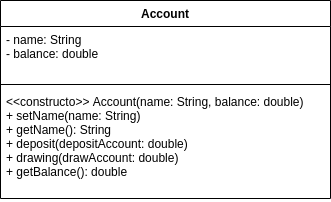

The diagram above was exported from draw.io. Its source (the exported page's mxGraphModel, read from the mxfile embedded in the PNG):
<mxGraphModel dx="862" dy="442" grid="1" gridSize="10" guides="1" tooltips="1" connect="1" arrows="1" fold="1" page="1" pageScale="1" pageWidth="827" pageHeight="1169" math="0" shadow="0">
  <root>
    <mxCell id="0" />
    <mxCell id="1" parent="0" />
    <mxCell id="gKsbO-flyKy2ZLo6mTKg-2" value="Account" style="swimlane;fontStyle=1;align=center;verticalAlign=top;childLayout=stackLayout;horizontal=1;startSize=26;horizontalStack=0;resizeParent=1;resizeParentMax=0;resizeLast=0;collapsible=1;marginBottom=0;" vertex="1" parent="1">
      <mxGeometry x="310" y="150" width="330" height="198" as="geometry">
        <mxRectangle x="330" y="190" width="80" height="26" as="alternateBounds" />
      </mxGeometry>
    </mxCell>
    <mxCell id="gKsbO-flyKy2ZLo6mTKg-3" value="- name: String&#10;- balance: double" style="text;strokeColor=none;fillColor=none;align=left;verticalAlign=top;spacingLeft=4;spacingRight=4;overflow=hidden;rotatable=0;points=[[0,0.5],[1,0.5]];portConstraint=eastwest;" vertex="1" parent="gKsbO-flyKy2ZLo6mTKg-2">
      <mxGeometry y="26" width="330" height="54" as="geometry" />
    </mxCell>
    <mxCell id="gKsbO-flyKy2ZLo6mTKg-4" value="" style="line;strokeWidth=1;fillColor=none;align=left;verticalAlign=middle;spacingTop=-1;spacingLeft=3;spacingRight=3;rotatable=0;labelPosition=right;points=[];portConstraint=eastwest;" vertex="1" parent="gKsbO-flyKy2ZLo6mTKg-2">
      <mxGeometry y="80" width="330" height="8" as="geometry" />
    </mxCell>
    <mxCell id="gKsbO-flyKy2ZLo6mTKg-5" value="&lt;&lt;constructo&gt;&gt; Account(name: String, balance: double)&#10;+ setName(name: String)&#10;+ getName(): String&#10;+ deposit(depositAccount: double)&#10;+ drawing(drawAccount: double)&#10;+ getBalance(): double" style="text;strokeColor=none;fillColor=none;align=left;verticalAlign=top;spacingLeft=4;spacingRight=4;overflow=hidden;rotatable=0;points=[[0,0.5],[1,0.5]];portConstraint=eastwest;" vertex="1" parent="gKsbO-flyKy2ZLo6mTKg-2">
      <mxGeometry y="88" width="330" height="110" as="geometry" />
    </mxCell>
  </root>
</mxGraphModel>